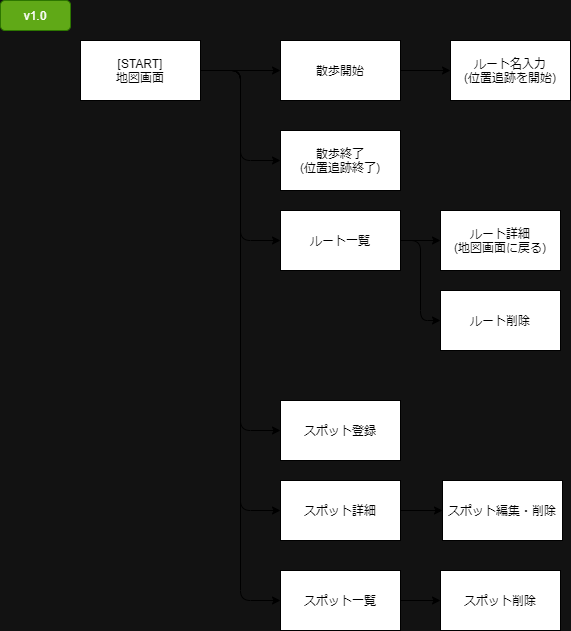

The diagram above was exported from draw.io. Its source (the exported page's mxGraphModel, read from the mxfile embedded in the PNG):
<mxGraphModel dx="806" dy="1115" grid="1" gridSize="10" guides="1" tooltips="1" connect="1" arrows="1" fold="1" page="1" pageScale="1" pageWidth="827" pageHeight="1169" background="#121212" math="0" shadow="0">
  <root>
    <mxCell id="0" />
    <mxCell id="1" parent="0" />
    <mxCell id="15" value="" style="edgeStyle=none;html=1;entryX=0;entryY=0.5;entryDx=0;entryDy=0;" edge="1" parent="1" source="12" target="13">
      <mxGeometry relative="1" as="geometry" />
    </mxCell>
    <mxCell id="12" value="[START]&lt;br&gt;地図画面" style="whiteSpace=wrap;html=1;" vertex="1" parent="1">
      <mxGeometry x="80" y="40" width="120" height="60" as="geometry" />
    </mxCell>
    <mxCell id="16" value="" style="edgeStyle=none;html=1;" edge="1" parent="1" source="13" target="14">
      <mxGeometry relative="1" as="geometry" />
    </mxCell>
    <mxCell id="13" value="散歩開始" style="whiteSpace=wrap;html=1;" vertex="1" parent="1">
      <mxGeometry x="280" y="40" width="120" height="60" as="geometry" />
    </mxCell>
    <mxCell id="14" value="ルート名入力&lt;br&gt;(位置追跡を開始)" style="whiteSpace=wrap;html=1;" vertex="1" parent="1">
      <mxGeometry x="450" y="40" width="120" height="60" as="geometry" />
    </mxCell>
    <mxCell id="17" value="散歩終了&lt;br&gt;(位置追跡終了)" style="whiteSpace=wrap;html=1;" vertex="1" parent="1">
      <mxGeometry x="280" y="130" width="120" height="60" as="geometry" />
    </mxCell>
    <mxCell id="18" value="" style="edgeStyle=orthogonalEdgeStyle;html=1;entryX=0;entryY=0.5;entryDx=0;entryDy=0;exitX=1;exitY=0.5;exitDx=0;exitDy=0;" edge="1" parent="1" source="12" target="17">
      <mxGeometry relative="1" as="geometry">
        <mxPoint x="210" y="80" as="sourcePoint" />
        <mxPoint x="290" y="80" as="targetPoint" />
      </mxGeometry>
    </mxCell>
    <mxCell id="19" value="スポット登録" style="whiteSpace=wrap;html=1;" vertex="1" parent="1">
      <mxGeometry x="280" y="400" width="120" height="60" as="geometry" />
    </mxCell>
    <mxCell id="20" value="" style="edgeStyle=orthogonalEdgeStyle;html=1;entryX=0;entryY=0.5;entryDx=0;entryDy=0;exitX=1;exitY=0.5;exitDx=0;exitDy=0;" edge="1" parent="1" source="12" target="19">
      <mxGeometry relative="1" as="geometry">
        <mxPoint x="210" y="80" as="sourcePoint" />
        <mxPoint x="290" y="170" as="targetPoint" />
      </mxGeometry>
    </mxCell>
    <mxCell id="24" value="" style="edgeStyle=orthogonalEdgeStyle;html=1;" edge="1" parent="1" source="21" target="23">
      <mxGeometry relative="1" as="geometry" />
    </mxCell>
    <mxCell id="21" value="スポット詳細" style="whiteSpace=wrap;html=1;" vertex="1" parent="1">
      <mxGeometry x="280" y="480" width="120" height="60" as="geometry" />
    </mxCell>
    <mxCell id="22" value="" style="edgeStyle=orthogonalEdgeStyle;html=1;entryX=0;entryY=0.5;entryDx=0;entryDy=0;" edge="1" parent="1" source="12" target="21">
      <mxGeometry relative="1" as="geometry">
        <mxPoint x="210" y="80" as="sourcePoint" />
        <mxPoint x="290" y="310" as="targetPoint" />
        <Array as="points">
          <mxPoint x="240" y="70" />
          <mxPoint x="240" y="510" />
        </Array>
      </mxGeometry>
    </mxCell>
    <mxCell id="23" value="スポット編集・削除" style="whiteSpace=wrap;html=1;" vertex="1" parent="1">
      <mxGeometry x="442" y="480" width="120" height="60" as="geometry" />
    </mxCell>
    <mxCell id="34" value="" style="edgeStyle=orthogonalEdgeStyle;html=1;" edge="1" parent="1" source="25" target="33">
      <mxGeometry relative="1" as="geometry" />
    </mxCell>
    <mxCell id="25" value="スポット一覧" style="whiteSpace=wrap;html=1;" vertex="1" parent="1">
      <mxGeometry x="280" y="570" width="120" height="60" as="geometry" />
    </mxCell>
    <mxCell id="26" value="" style="edgeStyle=orthogonalEdgeStyle;html=1;entryX=0;entryY=0.5;entryDx=0;entryDy=0;exitX=1;exitY=0.5;exitDx=0;exitDy=0;" edge="1" parent="1" source="12" target="25">
      <mxGeometry relative="1" as="geometry">
        <mxPoint x="210" y="80" as="sourcePoint" />
        <mxPoint x="290" y="390" as="targetPoint" />
        <Array as="points">
          <mxPoint x="240" y="70" />
          <mxPoint x="240" y="600" />
        </Array>
      </mxGeometry>
    </mxCell>
    <mxCell id="30" value="" style="edgeStyle=orthogonalEdgeStyle;html=1;" edge="1" parent="1" source="27" target="29">
      <mxGeometry relative="1" as="geometry" />
    </mxCell>
    <mxCell id="32" style="edgeStyle=orthogonalEdgeStyle;html=1;entryX=0;entryY=0.5;entryDx=0;entryDy=0;" edge="1" parent="1" source="27" target="31">
      <mxGeometry relative="1" as="geometry" />
    </mxCell>
    <mxCell id="27" value="ルート一覧" style="whiteSpace=wrap;html=1;" vertex="1" parent="1">
      <mxGeometry x="280" y="210" width="120" height="60" as="geometry" />
    </mxCell>
    <mxCell id="28" value="" style="edgeStyle=orthogonalEdgeStyle;html=1;entryX=0;entryY=0.5;entryDx=0;entryDy=0;exitX=1;exitY=0.5;exitDx=0;exitDy=0;" edge="1" parent="1" source="12" target="27">
      <mxGeometry relative="1" as="geometry">
        <mxPoint x="210" y="80" as="sourcePoint" />
        <mxPoint x="290" y="170" as="targetPoint" />
      </mxGeometry>
    </mxCell>
    <mxCell id="29" value="ルート詳細&lt;br&gt;(地図画面に戻る)" style="whiteSpace=wrap;html=1;" vertex="1" parent="1">
      <mxGeometry x="440" y="210" width="120" height="60" as="geometry" />
    </mxCell>
    <mxCell id="31" value="ルート削除" style="whiteSpace=wrap;html=1;" vertex="1" parent="1">
      <mxGeometry x="440" y="290" width="120" height="60" as="geometry" />
    </mxCell>
    <mxCell id="33" value="スポット削除" style="whiteSpace=wrap;html=1;" vertex="1" parent="1">
      <mxGeometry x="440" y="570" width="120" height="60" as="geometry" />
    </mxCell>
    <mxCell id="36" value="v1.0" style="rounded=1;whiteSpace=wrap;html=1;fillColor=#60a917;fontColor=#ffffff;strokeColor=#2D7600;" vertex="1" parent="1">
      <mxGeometry width="70" height="30" as="geometry" />
    </mxCell>
  </root>
</mxGraphModel>